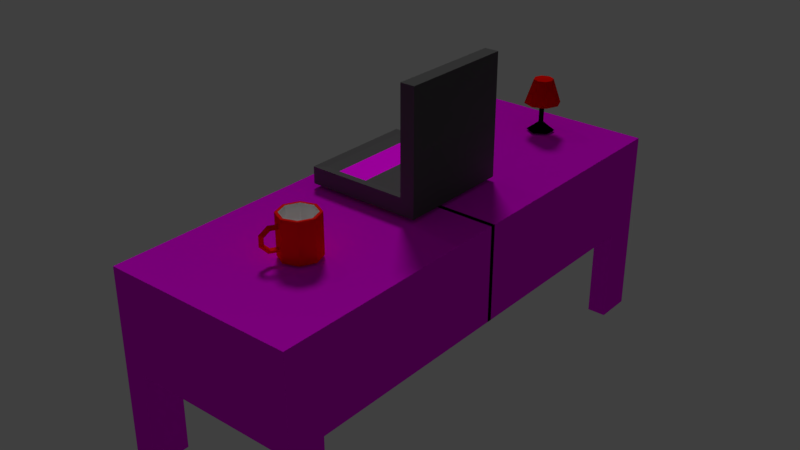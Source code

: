 # Source: desk.blend  (saved by Blender 2.79.0; exported with 4.5.12 LTS)
import bpy
from mathutils import Matrix  # noqa: F401  (used for matrix-valued properties, if any)

bpy.ops.wm.read_factory_settings(use_empty=True)
scene = bpy.context.scene
scene.name = 'Scene'

# ---- collections
col_collection_1 = bpy.data.collections.new('Collection 1'); scene.collection.children.link(col_collection_1)

# ---- images (referenced by path relative to the original .blend; pixels are not part of the script)
import os
ASSET_DIR = os.environ.get("B2B_ASSET_DIR", "")  # directory of the original .blend (textures are referenced by path, not embedded)
HERE = os.path.dirname(os.path.abspath(__file__))  # packed textures are extracted next to this script under _unpacked/

def load_image(name, relpath, width, height, colorspace="sRGB"):
    """Load a texture the original file referenced (path relative to the .blend, or extracted next to this script)."""
    p = next((c for c in (os.path.join(HERE, relpath), os.path.join(ASSET_DIR, relpath)) if relpath and os.path.exists(c)), "")
    if p:
        img = bpy.data.images.load(p, check_existing=True)
        img.name = name
    else:  # same state as the original file: an image datablock whose file is absent (Cycles renders it pink)
        img = bpy.data.images.new(name, width, height)
        img.source = "FILE"
        img.filepath = "//" + (relpath or name)
    img.colorspace_settings.name = colorspace
    return img
img_red_grunge_book_texture_jpg = load_image('Red-Grunge-Book-Texture.jpg', 'Red-Grunge-Book-Texture.jpg', 1024, 1024, 'sRGB')
img_665_jpg = load_image('665.jpg', '665.jpg', 1024, 1024, 'sRGB')
img_keyboard_vector_diffuse_1_hd_jpg = load_image('keyboard-vector-diffuse-1-HD.jpg', 'keyboard-vector-diffuse-1-HD.jpg', 1024, 1024, 'sRGB')
img_seamless_wood_planks_texture_by_10ravens_d3991v1_jpg = load_image('seamless_wood_planks_texture_by_10ravens-d3991v1.jpg', 'seamless_wood_planks_texture_by_10ravens-d3991v1.jpg', 1024, 1024, 'sRGB')

# ---- materials (node trees are filled in below, after node groups)
mat_material_012 = bpy.data.materials.new('Material.012')
mat_material_012.alpha_threshold = 0.0
mat_material_012.roughness = 0.5
mat_material_010 = bpy.data.materials.new('Material.010')
mat_material_010.alpha_threshold = 0.0
mat_material_010.roughness = 0.5
mat_material_011 = bpy.data.materials.new('Material.011')
mat_material_011.alpha_threshold = 0.0
mat_material_011.roughness = 0.5
mat_material_007 = bpy.data.materials.new('Material.007')
mat_material_007.alpha_threshold = 0.0
mat_material_007.roughness = 0.5
mat_material_008 = bpy.data.materials.new('Material.008')
mat_material_008.alpha_threshold = 0.0
mat_material_008.diffuse_color = (0.8761, 1.0, 0.9062, 1.0)
mat_material_008.roughness = 0.5
mat_material_006 = bpy.data.materials.new('Material.006')
mat_material_006.alpha_threshold = 0.0
mat_material_006.roughness = 0.5
mat_material_003 = bpy.data.materials.new('Material.003')
mat_material_003.alpha_threshold = 0.0
mat_material_003.roughness = 0.5
mat_material_005 = bpy.data.materials.new('Material.005')
mat_material_005.alpha_threshold = 0.0
mat_material_005.roughness = 0.5
mat_material_002 = bpy.data.materials.new('Material.002')
mat_material_002.alpha_threshold = 0.0
mat_material_002.roughness = 0.5
mat_material_004 = bpy.data.materials.new('Material.004')
mat_material_004.alpha_threshold = 0.0
mat_material_004.roughness = 0.5
mat_material = bpy.data.materials.new('Material')
mat_material.alpha_threshold = 0.0
mat_material.roughness = 0.5
mat_material.line_color = (0.0, 0.0, 0.0, 1.0)
mat_material_001 = bpy.data.materials.new('Material.001')
mat_material_001.alpha_threshold = 0.0
mat_material_001.roughness = 0.5

# ---- material node trees
mat_material_012.use_nodes = True; mat_material_012.node_tree.nodes.clear()
_N = mat_material_012.node_tree.nodes; _L = mat_material_012.node_tree.links
n0 = _N.new('ShaderNodeOutputMaterial'); n0.name = 'Material Output'; n0.location = (530, 300)
n1 = _N.new('ShaderNodeTexImage'); n1.name = 'Image Texture'; n1.location = (80, 400)
n1.width = 140
n1.image = img_red_grunge_book_texture_jpg
n1.extension = 'CLIP'
n2 = _N.new('ShaderNodeBsdfDiffuse'); n2.name = 'Diffuse BSDF'; n2.location = (300, 340)
_L.new(n1.outputs[0], n2.inputs[0])
_L.new(n2.outputs[0], n0.inputs[0])
n0.is_active_output = True
mat_material_010.use_nodes = True; mat_material_010.node_tree.nodes.clear()
_N = mat_material_010.node_tree.nodes; _L = mat_material_010.node_tree.links
n0 = _N.new('ShaderNodeOutputMaterial'); n0.name = 'Material Output'; n0.location = (300, 300)
n1 = _N.new('ShaderNodeBsdfDiffuse'); n1.name = 'Diffuse BSDF'; n1.location = (10, 300)
n1.inputs[0].default_value = (0.6619, 0.002368, 0.0, 1.0)
_L.new(n1.outputs[0], n0.inputs[0])
n0.is_active_output = True
mat_material_011.use_nodes = True; mat_material_011.node_tree.nodes.clear()
_N = mat_material_011.node_tree.nodes; _L = mat_material_011.node_tree.links
n0 = _N.new('ShaderNodeOutputMaterial'); n0.name = 'Material Output'; n0.location = (300, 300)
n1 = _N.new('ShaderNodeBsdfDiffuse'); n1.name = 'Diffuse BSDF'; n1.location = (10, 300)
n1.inputs[0].default_value = (0.0, 0.0, 0.0, 1.0)
_L.new(n1.outputs[0], n0.inputs[0])
n0.is_active_output = True
mat_material_007.use_nodes = True; mat_material_007.node_tree.nodes.clear()
_N = mat_material_007.node_tree.nodes; _L = mat_material_007.node_tree.links
n0 = _N.new('ShaderNodeBsdfDiffuse'); n0.name = 'Diffuse BSDF'; n0.location = (70, 297)
n1 = _N.new('ShaderNodeMixShader'); n1.name = 'Mix Shader'; n1.location = (75, 146)
n2 = _N.new('ShaderNodeOutputMaterial'); n2.name = 'Material Output'; n2.location = (283, 78)
n3 = _N.new('ShaderNodeTexImage'); n3.name = 'Image Texture'; n3.location = (-101, 353)
n3.width = 140
n3.image = img_665_jpg
n3.extension = 'EXTEND'
_L.new(n3.outputs[0], n0.inputs[0])
_L.new(n1.outputs[0], n2.inputs[0])
_L.new(n0.outputs[0], n1.inputs[1])
n2.is_active_output = True
mat_material_008.use_nodes = True; mat_material_008.node_tree.nodes.clear()
_N = mat_material_008.node_tree.nodes; _L = mat_material_008.node_tree.links
n0 = _N.new('ShaderNodeOutputMaterial'); n0.name = 'Material Output'; n0.location = (277, 343)
n1 = _N.new('ShaderNodeBsdfDiffuse'); n1.name = 'Diffuse BSDF'; n1.location = (27, 364)
n1.inputs[0].default_value = (0.09576, 0.09576, 0.09576, 1.0)
_L.new(n1.outputs[0], n0.inputs[0])
n0.is_active_output = True
mat_material_006.use_nodes = True; mat_material_006.node_tree.nodes.clear()
_N = mat_material_006.node_tree.nodes; _L = mat_material_006.node_tree.links
n0 = _N.new('ShaderNodeOutputMaterial'); n0.name = 'Material Output'; n0.location = (412, 300)
n1 = _N.new('ShaderNodeTexImage'); n1.name = 'Image Texture'; n1.location = (-38, 319)
n1.width = 140
n1.image = img_keyboard_vector_diffuse_1_hd_jpg
n2 = _N.new('ShaderNodeBsdfDiffuse'); n2.name = 'Diffuse BSDF'; n2.location = (182, 286)
_L.new(n1.outputs[0], n2.inputs[0])
_L.new(n2.outputs[0], n0.inputs[0])
n0.is_active_output = True
mat_material_003.use_nodes = True; mat_material_003.node_tree.nodes.clear()
_N = mat_material_003.node_tree.nodes; _L = mat_material_003.node_tree.links
n0 = _N.new('ShaderNodeOutputMaterial'); n0.name = 'Material Output'; n0.location = (300, 300)
n1 = _N.new('ShaderNodeBsdfDiffuse'); n1.name = 'Diffuse BSDF'; n1.location = (10, 300)
n1.inputs[0].default_value = (0.0, 0.0, 0.0, 1.0)
_L.new(n1.outputs[0], n0.inputs[0])
n0.is_active_output = True
mat_material_005.use_nodes = True; mat_material_005.node_tree.nodes.clear()
_N = mat_material_005.node_tree.nodes; _L = mat_material_005.node_tree.links
n0 = _N.new('ShaderNodeOutputMaterial'); n0.name = 'Material Output'; n0.location = (300, 300)
n1 = _N.new('ShaderNodeBsdfDiffuse'); n1.name = 'Diffuse BSDF'; n1.location = (10, 300)
n1.inputs[0].default_value = (0.0009353, 0.8, 0.8, 1.0)
_L.new(n1.outputs[0], n0.inputs[0])
n0.is_active_output = True
mat_material_002.use_nodes = True; mat_material_002.node_tree.nodes.clear()
_N = mat_material_002.node_tree.nodes; _L = mat_material_002.node_tree.links
n0 = _N.new('ShaderNodeOutputMaterial'); n0.name = 'Material Output'; n0.location = (300, 300)
n1 = _N.new('ShaderNodeBsdfDiffuse'); n1.name = 'Diffuse BSDF'; n1.location = (10, 300)
n1.inputs[0].default_value = (0.8, 0.0112, 0.007748, 1.0)
_L.new(n1.outputs[0], n0.inputs[0])
n0.is_active_output = True
mat_material_004.use_nodes = True; mat_material_004.node_tree.nodes.clear()
_N = mat_material_004.node_tree.nodes; _L = mat_material_004.node_tree.links
n0 = _N.new('ShaderNodeOutputMaterial'); n0.name = 'Material Output'; n0.location = (300, 300)
n1 = _N.new('ShaderNodeBsdfDiffuse'); n1.name = 'Diffuse BSDF'; n1.location = (10, 300)
n1.inputs[0].default_value = (0.9404, 0.9404, 0.9404, 1.0)
_L.new(n1.outputs[0], n0.inputs[0])
n0.is_active_output = True
mat_material_001.use_nodes = True; mat_material_001.node_tree.nodes.clear()
_N = mat_material_001.node_tree.nodes; _L = mat_material_001.node_tree.links
n0 = _N.new('ShaderNodeOutputMaterial'); n0.name = 'Material Output'; n0.location = (300, 300)
n1 = _N.new('ShaderNodeTexImage'); n1.name = 'Image Texture'; n1.location = (46, 614)
n1.width = 140
n1.image = img_seamless_wood_planks_texture_by_10ravens_d3991v1_jpg
n2 = _N.new('ShaderNodeBsdfDiffuse'); n2.name = 'Diffuse BSDF'; n2.location = (9, 223)
n2.inputs[1].default_value = 1.0
_L.new(n1.outputs[0], n2.inputs[0])
_L.new(n2.outputs[0], n0.inputs[0])
n0.is_active_output = True

# ---- world
world_world = bpy.data.worlds.new('World'); scene.world = world_world
world_world.use_nodes = True; world_world.node_tree.nodes.clear()
_N = world_world.node_tree.nodes; _L = world_world.node_tree.links
n0 = _N.new('ShaderNodeOutputWorld'); n0.name = 'World Output'; n0.location = (300, 300)
n1 = _N.new('ShaderNodeBackground'); n1.name = 'Background'; n1.location = (10, 300)
n1.inputs[0].default_value = (0.05, 0.05, 0.05, 1.0)
_L.new(n1.outputs[0], n0.inputs[0])
n0.is_active_output = True
world_world.use_sun_shadow = False
world_world.sun_shadow_jitter_overblur = 0.0
world_world.cycles.sampling_method = 'MANUAL'

# ---- cameras
cam_camera_001 = bpy.data.cameras.new('Camera.001')
cam_camera_001.clip_end = 100.0
cam_camera_001.lens = 35.0
cam_camera_001.sensor_width = 32.0
cam_camera_001.sensor_height = 18.0
cam_camera_001.display_size = 2.0
cam_camera_001.dof.focus_distance = 0.0

# ---- lights
light_point = bpy.data.lights.new('Point', 'POINT')
light_point.transmission_factor = 0.0
light_point.energy = 100.0
light_point.shadow_buffer_clip_start = 0.5
light_point.shadow_soft_size = 0.1
light_point.shadow_maximum_resolution = 0.006
light_point.use_absolute_resolution = True
light_lamp = bpy.data.lights.new('Lamp', 'SUN')
light_lamp.transmission_factor = 0.0
light_lamp.cutoff_distance = 30.0
light_lamp.angle = 0.1993
light_lamp.energy = 1.0
light_lamp.shadow_buffer_clip_start = 1.001
light_lamp.shadow_soft_size = 0.1
light_lamp.shadow_cascade_max_distance = 1000.0

# ---- meshes
me_cube_002 = bpy.data.meshes.new('Cube.002')
me_cube_002.from_pydata([(-0.5546, 1.623, -0.339), (-0.5546, 1.623, -0.3093), (-0.5546, 2.11, -0.339), (-0.5546, 2.11, -0.3093), (0.4054, 1.623, -0.339), (0.4054, 1.623, -0.3093), (0.4054, 2.11, -0.339), (0.4054, 2.11, -0.3093), (-0.5546, 1.623, -0.3093), (-0.5546, 2.11, -0.3093), (0.4054, 1.623, -0.3093), (0.4054, 2.11, -0.3093)], [], [(0, 1, 3, 2), (2, 3, 7, 6), (6, 7, 5, 4), (4, 5, 1, 0), (2, 6, 4, 0), (11, 9, 8, 10)])
_uv = me_cube_002.uv_layers.new(name='UVMap')
_uv.uv.foreach_set('vector', [1.0, 1.0, 0.972, 1.0, 0.972, 0.5, 1.0, 0.5, 0.9161, 0.0, 0.9441, 0.0, 0.9441, 0.9855, 0.9161, 0.9855, 1.0, 0.5, 0.972, 0.5, 0.972, 0.0, 1.0, 0.0, 0.9441, 0.0, 0.972, 0.0, 0.972, 0.9855, 0.9441, 0.9855, 0.458, 0.0, 0.458, 0.9855, 0.0, 0.9855, 2.242e-07, 1.224e-07, 1.018, 0.04928, 1.018, 0.9363, 0.6059, 0.9363, 0.6059, 0.04928])
me_cube_002.materials.append(mat_material_012)
me_cube_002.use_remesh_preserve_volume = False
me_cube_002.use_remesh_preserve_attributes = False
me_cube_002.use_mirror_vertex_groups = False
me_cube_002.update()
me_cylinder_001 = bpy.data.meshes.new('Cylinder.001')
me_cylinder_001.from_pydata([(0.0, 0.9198, -0.3428), (-8.515e-09, 0.5428, 1.0), (0.6504, 0.6504, -0.3428), (0.3838, 0.3838, 1.0), (0.9198, -4.242e-08, -0.3428), (0.5428, -2.203e-08, 1.0), (0.6504, -0.6504, -0.3428), (0.3838, -0.3838, 1.0), (-8.096e-08, -0.9198, -0.3428), (-5.597e-08, -0.5428, 1.0), (-0.6504, -0.6504, -0.3428), (-0.3838, -0.3838, 1.0), (-0.9198, 1.192e-08, -0.3428), (-0.5428, 8.176e-09, 1.0), (-0.6504, 0.6504, -0.3428), (-0.3838, 0.3838, 1.0), (-8.515e-09, 0.5428, 1.0), (0.3838, 0.3838, 1.0), (0.5428, -2.203e-08, 1.0), (0.3838, -0.3838, 1.0), (-5.597e-08, -0.5428, 1.0), (-0.3838, -0.3838, 1.0), (-0.5428, 8.176e-09, 1.0), (-0.3838, 0.3838, 1.0), (0.0, 1.0, -0.3428), (0.7071, 0.7071, -0.3428), (1.0, -4.371e-08, -0.3428), (0.7071, -0.7071, -0.3428), (-8.742e-08, -1.0, -0.3428), (-0.7071, -0.7071, -0.3428), (-1.0, 1.192e-08, -0.3428), (-0.7071, 0.7071, -0.3428), (0.3014, 0.3014, 1.0), (-1.039e-08, 0.4263, 1.0), (0.4263, -1.827e-08, 1.0), (0.3014, -0.3014, 1.0), (-5.033e-08, -0.4263, 1.0), (-0.3014, -0.3014, 1.0), (-0.4263, 1.006e-08, 1.0), (-0.3014, 0.3014, 0.9893), (-0.001847, 0.1181, -1.446), (-0.001847, 0.1181, 1.025), (0.1143, 0.05106, -1.446), (0.1143, 0.05106, 1.025), (0.1143, -0.08304, -1.446), (0.1143, -0.08304, 1.025), (-0.001847, -0.1501, -1.446), (-0.001847, -0.1501, 1.025), (-0.118, -0.08304, -1.446), (-0.118, -0.08304, 1.025), (-0.118, 0.05106, -1.446), (-0.118, 0.05106, 1.025), (-0.001847, 0.1181, -1.446), (0.1143, 0.05106, -1.446), (0.1143, -0.08304, -1.446), (-0.001847, -0.1501, -1.446), (-0.118, -0.08304, -1.446), (-0.118, 0.05106, -1.446), (-0.001848, 0.751, -1.911), (0.6624, 0.3675, -1.911), (0.6624, -0.3995, -1.911), (-0.001848, -0.783, -1.911), (-0.6661, -0.3995, -1.911), (-0.6661, 0.3675, -1.911)], [], [(24, 1, 3, 25), (25, 3, 5, 26), (26, 5, 7, 27), (27, 7, 9, 28), (28, 9, 11, 29), (29, 11, 13, 30), (30, 13, 15, 31), (31, 15, 1, 24), (32, 33, 0, 2), (2, 0, 24, 25), (4, 2, 25, 26), (6, 4, 26, 27), (8, 6, 27, 28), (10, 8, 28, 29), (12, 10, 29, 30), (14, 12, 30, 31), (0, 14, 31, 24), (33, 32, 17, 16), (32, 34, 18, 17), (34, 35, 19, 18), (35, 36, 20, 19), (36, 37, 21, 20), (37, 38, 22, 21), (38, 39, 23, 22), (39, 33, 16, 23), (34, 32, 2, 4), (35, 34, 4, 6), (36, 35, 6, 8), (37, 36, 8, 10), (38, 37, 10, 12), (39, 38, 12, 14), (33, 39, 14, 0), (40, 41, 43, 42), (42, 43, 45, 44), (44, 45, 47, 46), (46, 47, 49, 48), (43, 49, 47, 45), (48, 49, 51, 50), (50, 51, 41, 40), (48, 50, 57, 56), (34, 35, 45, 43), (49, 43, 41, 51), (42, 44, 54, 53), (36, 47, 45, 35), (37, 49, 47, 36), (38, 51, 49, 37), (39, 41, 51, 38), (34, 43, 41, 32), (32, 41, 39, 33), (56, 57, 63, 62), (53, 54, 60, 59), (40, 42, 53, 52), (44, 46, 55, 54), (50, 40, 52, 57), (46, 48, 56, 55), (58, 59, 62, 63), (62, 59, 60, 61), (54, 55, 61, 60), (52, 53, 59, 58), (57, 52, 58, 63), (55, 56, 62, 61)])
me_cylinder_001.polygons.foreach_set('material_index', [0, 0, 0, 0, 0, 0, 0, 0, 0, 0, 0, 0, 0, 0, 0, 0, 0, 0, 0, 0, 0, 0, 0, 0, 0, 0, 0, 0, 0, 0, 0, 0, 1, 1, 1, 1, 0, 1, 1, 1, 0, 0, 1, 0, 0, 0, 0, 0, 0, 1, 1, 1, 1, 1, 1, 1, 1, 1, 1, 1, 1])
me_cylinder_001.materials.append(mat_material_010)
me_cylinder_001.materials.append(mat_material_011)
me_cylinder_001.use_remesh_preserve_volume = False
me_cylinder_001.use_remesh_preserve_attributes = False
me_cylinder_001.use_mirror_vertex_groups = False
me_cylinder_001.update()
me_cube_001 = bpy.data.meshes.new('Cube.001')
me_cube_001.from_pydata([(-1.0, -1.0, -1.0), (-0.8571, -0.8571, -0.7248), (-1.0, 1.0, -1.0), (-0.8571, 0.8571, -0.7248), (1.0, -1.0, -1.0), (1.0, -1.0, -0.7097), (1.0, 1.0, -1.0), (1.0, 1.0, -0.7097), (0.8018, 0.8962, -0.6059), (0.7942, -0.8962, -0.6059), (0.8018, 0.8962, 0.9665), (1.0, 1.0, 1.07), (1.0, -1.0, 1.07), (0.7942, -0.8962, 0.9665), (0.6091, -0.8571, -0.7248), (0.6163, 0.8571, -0.7248), (0.7514, -1.0, 1.07), (0.7598, 1.0, 1.07), (-1.0, -1.0, -0.7097), (-1.0, 1.0, -0.7097), (0.7514, -1.0, -0.7097), (0.7598, 1.0, -0.7097), (0.8018, -0.8997, -0.6061), (0.7942, -0.8997, 0.9692), (0.8018, 0.8969, -0.6061), (0.7942, 0.8969, 0.9692), (0.4139, -1.0, -0.7097), (0.4207, 1.0, -0.7097), (-0.05089, -0.8571, -0.7248), (-0.04507, 0.8571, -0.7248), (-0.6822, -1.0, -0.7097), (-0.5911, -0.8571, -0.7248), (-0.6807, 1.0, -0.7097), (-0.5897, 0.8571, -0.7248)], [], [(0, 18, 19, 2), (2, 19, 32, 27, 21, 7, 6), (6, 7, 5, 4), (4, 5, 20, 26, 30, 18, 0), (2, 6, 4, 0), (5, 7, 11, 12), (11, 17, 16, 12), (31, 33, 3, 1), (20, 5, 12, 16), (7, 21, 17, 11), (22, 23, 25, 24), (9, 8, 21, 20), (10, 13, 16, 17), (13, 9, 20, 16), (8, 10, 17, 21), (1, 3, 19, 18), (31, 1, 18, 30), (29, 15, 21, 27), (15, 14, 20, 21), (33, 29, 27, 32), (14, 28, 26, 20), (14, 15, 29, 28), (3, 33, 32, 19), (28, 31, 30, 26), (28, 29, 33, 31)])
me_cube_001.polygons.foreach_set('material_index', [1, 1, 1, 1, 1, 1, 1, 1, 1, 1, 0, 1, 1, 1, 1, 1, 1, 1, 1, 1, 1, 1, 1, 1, 2])
_uv = me_cube_001.uv_layers.new(name='UVMap')
_uv.uv.foreach_set('vector', [0.0, 0.0, 0.0, 0.0, 0.0, 0.0, 0.0, 0.0, 0.0, 0.0, 0.0, 0.0, 0.0, 0.0, 0.0, 0.0, 0.0, 0.0, 0.0, 0.0, 0.0, 0.0, 0.0, 0.0, 0.0, 0.0, 0.0, 0.0, 0.0, 0.0, 0.0, 0.0, 0.0, 0.0, 0.0, 0.0, 0.0, 0.0, 0.0, 0.0, 0.0, 0.0, 0.0, 0.0, 0.0, 0.0, 0.0, 0.0, 0.0, 0.0, 0.0, 0.0, 0.0, 0.0, 0.0, 0.0, 0.0, 0.0, 0.0, 0.0, 0.0, 0.0, 0.0, 0.0, 0.0, 0.0, 0.0, 0.0, 0.0, 0.0, 0.0, 0.0, 0.0, 0.0, 0.0, 0.0, 0.0, 0.0, 0.0, 0.0, 0.0, 0.0, 0.0, 0.0, 0.0, 0.0, 0.0, 0.0, 0.0, 0.0, 0.0, 0.0, 1.0, 0.0, 1.0, 1.0, 7.582e-08, 1.0, 0.0, 6.651e-08, 0.0, 0.0, 0.0, 0.0, 0.0, 0.0, 0.0, 0.0, 0.0, 0.0, 0.0, 0.0, 0.0, 0.0, 0.0, 0.0, 0.0, 0.0, 0.0, 0.0, 0.0, 0.0, 0.0, 0.0, 0.0, 0.0, 0.0, 0.0, 0.0, 0.0, 0.0, 0.0, 0.0, 0.0, 0.0, 0.0, 0.0, 0.0, 0.0, 0.0, 0.0, 0.0, 0.0, 0.0, 0.0, 0.0, 0.0, 0.0, 0.0, 0.0, 0.0, 0.0, 0.0, 0.0, 0.0, 0.0, 0.0, 0.0, 0.0, 0.0, 0.0, 0.0, 0.0, 0.0, 0.0, 0.0, 0.0, 0.0, 0.0, 0.0, 0.0, 0.0, 0.0, 0.0, 0.0, 0.0, 0.0, 0.0, 0.0, 0.0, 0.0, 0.0, 0.0, 0.0, 0.0, 0.0, 0.0, 0.0, 0.0, 0.0, 0.0, 0.0, 0.0, 0.0, 0.0, 0.0, 0.0, 0.0, 0.0, 0.0, 0.0, 0.0, 0.0, 0.0, 1.009, 0.9951, 0.0, 1.0, 0.0001065, -8.941e-08, 1.009, 5.96e-08])
me_cube_001.materials.append(mat_material_007)
me_cube_001.materials.append(mat_material_008)
me_cube_001.materials.append(mat_material_006)
me_cube_001.use_remesh_preserve_volume = False
me_cube_001.use_remesh_preserve_attributes = False
me_cube_001.use_mirror_vertex_groups = False
me_cube_001.update()
me_cone = bpy.data.meshes.new('Cone')
me_cone.from_pydata([(0.0, 1.0, -1.0), (-0.0009582, -0.02358, 1.062), (0.866, 0.5, -1.0), (0.866, -0.5, -1.0), (-8.742e-08, -1.0, -1.0), (-0.867, -0.5236, -0.9376), (-0.867, 0.4764, -0.9376), (0.01784, 0.7538, -19.46), (0.6114, 0.4111, -19.46), (0.6114, -0.2743, -19.46), (0.01784, -0.617, -19.46), (-0.5758, -0.2743, -19.46), (-0.5758, 0.4111, -19.46), (0.01784, 1.068, -19.46), (0.8839, 0.5684, -19.46), (0.8839, -0.4316, -19.46), (0.01784, -0.9316, -19.46), (-0.8482, -0.4316, -19.46), (-0.8482, 0.5684, -19.46)], [], [(0, 1, 2), (2, 1, 3), (3, 1, 4), (4, 1, 5), (5, 1, 6), (6, 1, 0), (5, 6, 18, 17), (7, 8, 9, 10, 11, 12), (4, 5, 17, 16), (3, 4, 16, 15), (2, 3, 15, 14), (6, 0, 13, 18), (0, 2, 14, 13), (8, 7, 13, 14), (9, 8, 14, 15), (10, 9, 15, 16), (11, 10, 16, 17), (12, 11, 17, 18), (7, 12, 18, 13)])
me_cone.polygons.foreach_set('material_index', [0, 0, 0, 0, 0, 0, 1, 0, 1, 1, 1, 1, 1, 0, 0, 0, 0, 0, 0])
_ca = me_cone.color_attributes.new('Col', 'BYTE_COLOR', 'CORNER')
_ca.data.foreach_set('color', [1.0, 1.0, 1.0, 1.0, 1.0, 1.0, 1.0, 1.0, 1.0, 1.0, 1.0, 1.0, 1.0, 1.0, 1.0, 1.0, 1.0, 1.0, 1.0, 1.0, 1.0, 1.0, 1.0, 1.0, 1.0, 1.0, 1.0, 1.0, 1.0, 1.0, 1.0, 1.0, 1.0, 1.0, 1.0, 1.0, 1.0, 1.0, 1.0, 1.0, 1.0, 1.0, 1.0, 1.0, 1.0, 1.0, 1.0, 1.0, 1.0, 1.0, 1.0, 1.0, 1.0, 1.0, 1.0, 1.0, 1.0, 1.0, 1.0, 1.0, 1.0, 1.0, 1.0, 1.0, 1.0, 1.0, 1.0, 1.0, 1.0, 1.0, 1.0, 1.0, 1.0, 1.0, 1.0, 1.0, 1.0, 1.0, 1.0, 1.0, 1.0, 1.0, 1.0, 1.0, 1.0, 1.0, 1.0, 1.0, 1.0, 1.0, 1.0, 1.0, 1.0, 1.0, 1.0, 1.0, 1.0, 1.0, 1.0, 1.0, 1.0, 1.0, 1.0, 1.0, 1.0, 1.0, 1.0, 1.0, 1.0, 1.0, 1.0, 1.0, 1.0, 1.0, 1.0, 1.0, 1.0, 1.0, 1.0, 1.0, 1.0, 1.0, 1.0, 1.0, 1.0, 1.0, 1.0, 1.0, 1.0, 1.0, 1.0, 1.0, 1.0, 1.0, 1.0, 1.0, 1.0, 1.0, 1.0, 1.0, 1.0, 1.0, 1.0, 1.0, 1.0, 1.0, 1.0, 1.0, 1.0, 1.0, 1.0, 1.0, 1.0, 1.0, 1.0, 1.0, 1.0, 1.0, 1.0, 1.0, 1.0, 1.0, 1.0, 1.0, 1.0, 1.0, 1.0, 1.0, 1.0, 1.0, 1.0, 1.0, 1.0, 1.0, 1.0, 1.0, 1.0, 1.0, 1.0, 1.0, 1.0, 1.0, 1.0, 1.0, 1.0, 1.0, 1.0, 1.0, 1.0, 1.0, 1.0, 1.0, 1.0, 1.0, 1.0, 1.0, 1.0, 1.0, 1.0, 1.0, 1.0, 1.0, 1.0, 1.0, 1.0, 1.0, 1.0, 1.0, 1.0, 1.0, 1.0, 1.0, 1.0, 1.0, 1.0, 1.0, 1.0, 1.0, 1.0, 1.0, 1.0, 1.0, 1.0, 1.0, 1.0, 1.0, 1.0, 1.0, 1.0, 1.0, 1.0, 1.0, 1.0, 1.0, 1.0, 1.0, 1.0, 1.0, 1.0, 1.0, 1.0, 1.0, 1.0, 1.0, 1.0, 1.0, 1.0, 1.0, 1.0, 1.0, 1.0, 1.0, 1.0, 1.0, 1.0, 1.0, 1.0, 1.0, 1.0, 1.0, 1.0, 1.0, 1.0, 1.0, 1.0, 1.0, 1.0, 1.0, 1.0, 1.0, 1.0, 1.0, 1.0, 1.0, 1.0, 1.0, 1.0, 1.0, 1.0, 1.0, 1.0, 1.0, 1.0, 1.0, 1.0, 1.0, 1.0, 1.0])
me_cone.materials.append(mat_material_003)
me_cone.materials.append(mat_material_005)
me_cone.use_remesh_preserve_volume = False
me_cone.use_remesh_preserve_attributes = False
me_cone.use_mirror_vertex_groups = False
me_cone.update()
me_cylinder = bpy.data.meshes.new('Cylinder')
me_cylinder.from_pydata([(0.221, -1.967, -1.056), (0.221, -1.937, 0.4305), (0.6485, -2.144, -1.056), (0.6693, -2.123, 0.4305), (0.8256, -2.571, -1.056), (0.855, -2.571, 0.4305), (0.6485, -2.999, -1.056), (0.6693, -3.02, 0.4305), (0.221, -3.176, -1.056), (0.221, -3.205, 0.4305), (-0.2066, -2.999, -1.056), (-0.2274, -3.02, 0.4305), (-0.3837, -2.571, -1.056), (-0.4131, -2.571, 0.4305), (-0.2066, -2.144, -1.056), (-0.2274, -2.123, 0.4305), (0.7465, -2.046, 0.4305), (0.221, -1.828, 0.4305), (0.9641, -2.571, 0.4305), (0.7465, -3.097, 0.4305), (0.221, -3.314, 0.4305), (-0.3045, -3.097, 0.4305), (-0.5222, -2.571, 0.4305), (-0.3045, -2.046, 0.4305), (-0.3277, -3.749, -0.5352), (-0.1752, -3.66, -0.4787), (-0.3408, -3.577, -0.4676), (-0.2127, -3.481, -0.8233), (-0.09468, -3.472, -0.6803), (-0.2603, -3.389, -0.6692), (-0.02898, -3.114, -0.8214), (0.03391, -3.215, -0.679), (-0.1317, -3.132, -0.6679), (0.02183, -3.145, 0.1668), (0.06948, -3.237, 0.01274), (-0.09617, -3.154, 0.02383), (-0.1619, -3.511, 0.1649), (-0.05912, -3.493, 0.0114), (-0.2248, -3.41, 0.02249), (-0.3067, -3.762, -0.1259), (-0.1605, -3.669, -0.1921), (-0.3261, -3.586, -0.1811), (-0.3006, -3.483, -0.5684), (-0.2702, -3.615, -0.6793), (-0.1349, -3.566, -0.5795), (0.221, -1.828, -1.056), (0.7465, -2.046, -1.056), (0.9641, -2.571, -1.056), (0.7465, -3.097, -1.056), (0.221, -3.314, -1.056), (-0.3045, -3.097, -1.056), (-0.5241, -2.571, -1.056), (-0.3045, -2.046, -1.056)], [], [(45, 17, 16, 46), (46, 16, 18, 47), (47, 18, 19, 48), (48, 19, 20, 49), (49, 20, 21, 50), (50, 21, 22, 51), (51, 22, 23, 52), (52, 23, 17, 45), (0, 2, 4, 6, 8, 10, 12, 14), (1, 3, 16, 17), (3, 5, 18, 16), (5, 7, 19, 18), (7, 9, 20, 19), (9, 11, 21, 20), (11, 13, 22, 21), (13, 15, 23, 22), (15, 1, 17, 23), (43, 27, 28, 44), (44, 28, 29, 42), (42, 29, 27, 43), (27, 30, 31, 28), (28, 31, 32, 29), (29, 32, 30, 27), (33, 36, 37, 34), (34, 37, 38, 35), (35, 38, 36, 33), (36, 39, 40, 37), (37, 40, 41, 38), (38, 41, 39, 36), (39, 24, 25, 40), (40, 25, 26, 41), (41, 26, 24, 39), (26, 42, 43, 24), (25, 44, 42, 26), (24, 43, 44, 25), (2, 0, 45, 46), (4, 2, 46, 47), (6, 4, 47, 48), (8, 6, 48, 49), (10, 8, 49, 50), (12, 10, 50, 51), (14, 12, 51, 52), (0, 14, 52, 45), (0, 45, 17, 1), (0, 1, 15, 14), (13, 22, 51, 12), (14, 15, 13, 12), (11, 21, 50, 10), (12, 13, 11, 10), (9, 20, 49, 8), (10, 11, 9, 8), (7, 19, 48, 6), (8, 9, 7, 6), (5, 18, 47, 4), (6, 7, 5, 4), (3, 16, 46, 2), (4, 5, 3, 2), (2, 3, 1, 0)])
me_cylinder.polygons.foreach_set('material_index', [0, 0, 0, 0, 0, 0, 0, 0, 0, 0, 0, 0, 0, 0, 0, 0, 0, 0, 0, 0, 0, 0, 0, 0, 0, 0, 0, 0, 0, 0, 0, 0, 0, 0, 0, 0, 0, 0, 0, 0, 0, 0, 0, 0, 1, 0, 1, 0, 1, 0, 1, 0, 1, 0, 1, 0, 1, 1])
me_cylinder.materials.append(mat_material_002)
me_cylinder.materials.append(mat_material_004)
me_cylinder.use_remesh_preserve_volume = False
me_cylinder.use_remesh_preserve_attributes = False
me_cylinder.use_mirror_vertex_groups = False
me_cylinder.update()
me_cube = bpy.data.meshes.new('Cube')
me_cube.from_pydata([(0.8898, -1.259, -1.499), (-1.11, -1.259, -1.499), (0.8898, 0.01208, 0.5011), (0.8898, -1.259, 0.5011), (-1.11, -1.259, 0.5011), (-1.11, 0.01208, 0.5011), (0.8898, 0.01208, -0.4989), (0.8898, -1.259, -0.4989), (-1.11, -1.259, -0.4989), (-1.11, 0.01208, -0.4989), (0.8898, -1.072, -1.499), (-1.11, -1.072, -1.499), (0.8898, -1.072, 0.5011), (-1.11, -1.072, 0.5011), (-1.11, -1.072, -0.4989), (0.8898, -1.072, -0.4989), (-0.875, -1.072, -0.4989), (-0.875, -1.072, -1.499), (0.6909, -1.072, -0.4989), (0.6909, -1.072, -1.499), (0.6909, -1.259, -1.499), (-0.875, -1.259, -1.499), (-0.875, -1.259, -0.4989), (0.6909, -1.259, -0.4989), (-1.221, -0.1387, 0.1198), (-1.221, -0.1387, -0.1323), (-1.221, -0.9157, -0.1323), (-1.221, -0.9157, 0.1198), (-1.111, -0.1007, 0.1556), (-1.111, -0.1007, -0.1681), (-1.111, -0.9492, -0.1681), (-1.111, -0.9492, 0.1556), (-1.204, -0.4736, -0.06136), (-1.204, -0.4972, -0.0817), (-1.155, -0.4972, 0.03688), (-1.134, -0.4972, -0.01224), (-1.155, -0.4972, -0.06136), (-1.204, -0.5207, 0.03688), (-1.204, -0.5304, -0.01224), (-1.204, -0.5207, -0.06136), (-1.204, -0.4972, 0.05723), (-1.253, -0.4972, 0.03688), (-1.273, -0.4972, -0.01224), (-1.253, -0.4972, -0.06136), (-1.204, -0.4736, 0.03688), (-1.204, -0.4639, -0.01224)], [], [(10, 0, 20, 19), (12, 13, 4, 3), (15, 12, 3, 7), (7, 3, 4, 8, 22, 23), (2, 6, 9, 5), (0, 7, 23, 20), (10, 15, 7, 0), (1, 8, 14, 11), (8, 4, 13, 14), (6, 2, 12, 15), (2, 5, 13, 12), (10, 19, 18, 15), (18, 15, 7, 23, 22, 16), (16, 17, 11, 14), (21, 22, 8, 1), (17, 21, 1, 11), (16, 22, 21, 17), (15, 18, 19, 20, 23, 7), (9, 14, 13, 31, 30, 29, 28, 5), (6, 15, 18, 16, 14, 9), (24, 25, 26, 27), (28, 31, 13, 5), (25, 24, 28, 29), (26, 25, 29, 30), (27, 26, 30, 31), (24, 27, 31, 28), (32, 45, 35, 36), (44, 40, 34), (33, 32, 36), (45, 44, 34, 35), (36, 35, 38, 39), (34, 40, 37), (33, 36, 39), (35, 34, 37, 38), (39, 38, 42, 43), (37, 40, 41), (33, 39, 43), (38, 37, 41, 42), (43, 42, 45, 32), (41, 40, 44), (33, 43, 32), (42, 41, 44, 45)])
me_cube.polygons.foreach_set('material_index', [1, 1, 1, 1, 1, 1, 1, 1, 1, 1, 1, 1, 1, 1, 1, 1, 1, 1, 1, 1, 1, 1, 1, 1, 1, 1, 0, 0, 0, 0, 0, 0, 0, 0, 0, 0, 0, 0, 0, 0, 0, 0])
_uv = me_cube.uv_layers.new(name='UVMap')
_uv.uv.foreach_set('vector', [0.5711, 0.9249, 0.6132, 0.9249, 0.6132, 0.971, 0.5711, 0.971, 0.8145, 0.9249, 0.8145, 0.4637, 0.8566, 0.4637, 0.8566, 0.9249, 0.6924, 0.2319, 0.6924, 1.382e-08, 0.7345, 0.0, 0.7345, 0.2319, 5.356e-08, 0.2319, 8.035e-08, 5.528e-08, 0.449, 0.0, 0.449, 0.2319, 0.3962, 0.2319, 0.04464, 0.2319, 0.7345, 2.764e-08, 0.9592, 0.0, 0.9592, 0.4633, 0.7345, 0.4633, 0.0, 0.4637, 5.356e-08, 0.2319, 0.04464, 0.2319, 0.04464, 0.4637, 0.6924, 0.4637, 0.6924, 0.2319, 0.7345, 0.2319, 0.7345, 0.4637, 0.2855, 0.4637, 0.2855, 0.6955, 0.2434, 0.6955, 0.2434, 0.4637, 0.2855, 0.6955, 0.2855, 0.9272, 0.2434, 0.9272, 0.2434, 0.6955, 0.449, 0.2319, 0.449, 9.674e-08, 0.6924, 1.382e-08, 0.6924, 0.2319, 0.5711, 0.9249, 0.5711, 0.4637, 0.8145, 0.4637, 0.8145, 0.9249, 0.1431, 0.4624, 0.09843, 0.4624, 0.09843, 0.2305, 0.1431, 0.2305, 0.529, 0.5098, 0.529, 0.4637, 0.5711, 0.4637, 0.5711, 0.5098, 0.5711, 0.8721, 0.529, 0.8721, 0.8566, 0.6956, 0.8566, 0.4637, 0.9094, 0.4637, 0.9094, 0.6956, 0.2905, 0.6963, 0.2905, 0.4644, 0.3433, 0.4644, 0.3433, 0.6963, 0.9013, 0.8758, 0.9434, 0.8758, 0.9434, 0.9302, 0.9013, 0.9302, 0.3469, 0.4637, 0.389, 0.4637, 0.389, 0.6956, 0.3469, 0.6956, 0.09241, 0.2305, 0.09241, 0.232, 0.09241, 0.4638, 0.05031, 0.4638, 0.05031, 0.232, 0.05031, 0.2305, 0.0, 0.6955, 0.2434, 0.6955, 0.2434, 0.9272, 0.216, 0.8472, 0.216, 0.7721, 0.02534, 0.7721, 0.02534, 0.8472, 7.051e-08, 0.9272, 0.2855, 0.4637, 0.529, 0.4637, 0.529, 0.5098, 0.529, 0.8721, 0.529, 0.9266, 0.2855, 0.9266, 0.8769, 0.7074, 0.876, 0.764, 0.6959, 0.7611, 0.6968, 0.7045, 0.02534, 0.8472, 0.216, 0.8472, 0.2434, 0.9272, 7.051e-08, 0.9272, 0.6132, 0.9917, 0.6132, 0.9332, 0.6382, 0.9249, 0.6382, 1.0, 0.59, 0.1291, 0.77, 0.1231, 0.7797, 0.148, 0.583, 0.1544, 0.6382, 0.9738, 0.6382, 0.9153, 0.6632, 0.907, 0.6632, 0.9821, 0.7045, 0.5217, 0.8846, 0.519, 0.8928, 0.5442, 0.696, 0.5472, 0.6852, 0.9413, 0.6963, 0.9414, 0.6963, 0.9571, 0.6852, 0.9524, 0.7264, 0.9328, 0.7214, 0.9347, 0.7168, 0.9249, 0.7122, 0.9349, 0.7073, 0.9328, 0.7168, 0.9249, 0.6963, 0.9414, 0.7073, 0.9413, 0.7073, 0.9524, 0.6963, 0.9571, 0.6852, 0.9524, 0.6742, 0.9571, 0.6742, 0.9413, 0.6852, 0.9412, 0.7168, 0.9249, 0.7214, 0.9347, 0.7168, 0.9375, 0.7122, 0.9349, 0.7168, 0.9249, 0.7168, 0.9375, 0.6742, 0.9571, 0.6632, 0.9524, 0.6632, 0.9412, 0.6742, 0.9413, 0.6852, 0.9412, 0.6742, 0.9413, 0.6742, 0.9249, 0.6852, 0.9297, 0.7168, 0.9375, 0.7214, 0.9347, 0.7264, 0.9454, 0.7122, 0.9349, 0.7168, 0.9375, 0.7073, 0.9454, 0.6742, 0.9413, 0.6632, 0.9412, 0.6632, 0.9297, 0.6742, 0.9249, 0.6852, 0.9297, 0.6963, 0.9249, 0.6963, 0.9414, 0.6852, 0.9413, 0.7264, 0.9454, 0.7214, 0.9347, 0.7264, 0.9328, 0.7122, 0.9349, 0.7073, 0.9454, 0.7073, 0.9328, 0.6963, 0.9249, 0.7073, 0.9297, 0.7073, 0.9413, 0.6963, 0.9414])
me_cube.materials.append(mat_material)
me_cube.materials.append(mat_material_001)
me_cube.use_remesh_preserve_volume = False
me_cube.use_remesh_preserve_attributes = False
me_cube.use_mirror_vertex_groups = False
me_cube.update()

# ---- objects
ob_cube_002 = bpy.data.objects.new('Cube.002', me_cube_002)
ob_cylinder_001 = bpy.data.objects.new('Cylinder.001', me_cylinder_001)
ob_cube_001 = bpy.data.objects.new('Cube.001', me_cube_001)
ob_cone = bpy.data.objects.new('Cone', me_cone)
ob_camera = bpy.data.objects.new('Camera', cam_camera_001)
ob_cylinder = bpy.data.objects.new('Cylinder', me_cylinder)
ob_point = bpy.data.objects.new('Point', light_point)
ob_cube = bpy.data.objects.new('Cube', me_cube)
ob_lamp = bpy.data.objects.new('Lamp', light_lamp)

# ---- transforms, parenting, visibility, modifiers, constraints
ob_cube_002.location = (-0.5926, 0.003985, 2.219)
ob_cube_002.scale = (0.6, 0.6, 0.6)
ob_cube_002.lineart.crease_threshold = 0.0
ob_cylinder_001.location = (-0.2217, 2.067, 2.4)
ob_cylinder_001.scale = (0.194, 0.194, 0.194)
ob_cylinder_001.lineart.crease_threshold = 0.0
ob_cube_001.location = (-0.4854, 0.1015, 2.66)
ob_cube_001.scale = (0.6088, 0.6088, 0.6088)
ob_cube_001.lineart.crease_threshold = 0.0
ob_cone.location = (-0.4046, 0.8294, 2.025)
ob_cone.rotation_euler = (-2.173, -4.709, -2.181)
ob_cone.scale = (0.01489, 0.01489, 0.01489)
ob_cone.lineart.crease_threshold = 0.0
ob_camera.location = (8.26, -3.129, 6.907)
ob_camera.rotation_euler = (1.05, 1.154e-06, 1.399)
ob_camera.lineart.crease_threshold = 0.0
ob_cylinder.location = (-0.2392, -0.8756, 2.317)
ob_cylinder.rotation_euler = (-0.002429, -0.008077, -6.348)
ob_cylinder.scale = (0.2747, 0.2747, 0.2747)
ob_cylinder.lineart.crease_threshold = 0.0
ob_point.location = (-10.12, 0.6609, 15.59)
ob_point.lineart.crease_threshold = 0.0
ob_cube.location = (-0.206, -0.0679, 1.507)
ob_cube.scale = (1.0, 2.088, 1.0)
ob_cube.lock_rotations_4d = False
ob_cube.empty_display_type = 'ARROWS'
ob_cube.lineart.crease_threshold = 0.0
_m = ob_cube.modifiers.new('Mirror', 'MIRROR')
_m.use_axis = (False, True, False)
ob_lamp.location = (-5.939, 6.018, 13.57)
ob_lamp.rotation_euler = (0.6383, -0.2256, -2.093)
ob_lamp.lock_rotations_4d = False
ob_lamp.empty_display_type = 'ARROWS'
ob_lamp.color = (0.0, 0.0, 0.0, 0.0)
ob_lamp.lineart.crease_threshold = 0.0

# ---- collection membership
col_collection_1.objects.link(ob_cube_002)
col_collection_1.objects.link(ob_cylinder_001)
col_collection_1.objects.link(ob_cube_001)
col_collection_1.objects.link(ob_cone)
col_collection_1.objects.link(ob_camera)
col_collection_1.objects.link(ob_cylinder)
col_collection_1.objects.link(ob_point)
col_collection_1.objects.link(ob_cube)
col_collection_1.objects.link(ob_lamp)

# ---- scene / render settings (as saved in the file)
scene.camera = ob_cube
scene.frame_start = 1; scene.frame_end = 250; scene.frame_set(1)
scene.render.engine = 'CYCLES'
scene.render.resolution_percentage = 50
scene.render.dither_intensity = 0.0
scene.cycles.use_denoising = False
scene.cycles.samples = 128
scene.cycles.sampling_pattern = 'TABULATED_SOBOL'
scene.cycles.use_adaptive_sampling = False
scene.cycles.use_light_tree = False
scene.cycles.blur_glossy = 0.0
scene.cycles.sample_clamp_indirect = 0.0
scene.view_settings.view_transform = 'Standard'
bpy.context.view_layer.update()

# ---- added for rendering (the .blend has no active camera): camera
cam_auto = bpy.data.cameras.new('AutoCamera')
cam_auto.lens = 50.0
cam_auto.sensor_width = 36.0
cam_auto.clip_end = 1000.0
ob_auto_camera = bpy.data.objects.new('AutoCamera', cam_auto)
scene.collection.objects.link(ob_auto_camera)
ob_auto_camera.location = (5.68577, -7.36804, 6.52639)
ob_auto_camera.rotation_euler = (1.09748, -7.21219e-08, 0.694738)
scene.camera = ob_auto_camera
bpy.context.view_layer.update()

